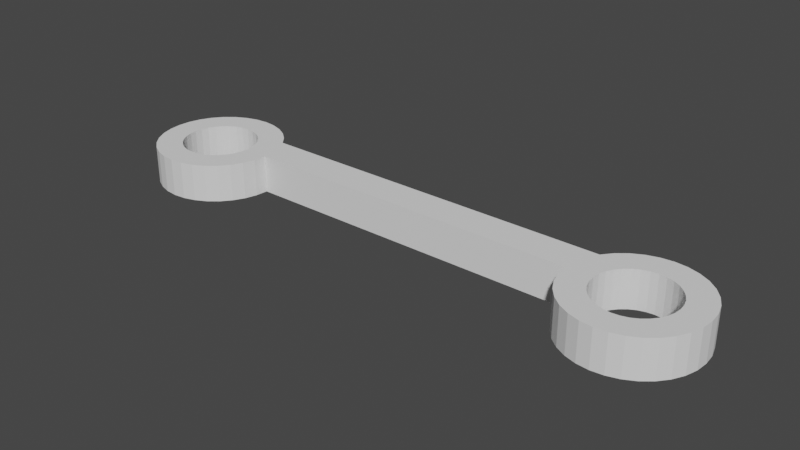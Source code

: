 # Source: PowerButtonStrap.blend  (saved by Blender 2.90.8; exported with 4.5.12 LTS)
import bpy
from mathutils import Matrix  # noqa: F401  (used for matrix-valued properties, if any)

bpy.ops.wm.read_factory_settings(use_empty=True)
scene = bpy.context.scene
scene.name = 'Scene'

# ---- collections
col_collection = bpy.data.collections.new('Collection'); scene.collection.children.link(col_collection)

# ---- world
world_world = bpy.data.worlds.new('World'); scene.world = world_world
world_world.use_nodes = True; world_world.node_tree.nodes.clear()
_N = world_world.node_tree.nodes; _L = world_world.node_tree.links
n0 = _N.new('ShaderNodeOutputWorld'); n0.name = 'World Output'; n0.location = (300, 300)
n1 = _N.new('ShaderNodeBackground'); n1.name = 'Background'; n1.location = (10, 300)
n1.inputs[0].default_value = (0.05088, 0.05088, 0.05088, 1.0)
_L.new(n1.outputs[0], n0.inputs[0])
n0.is_active_output = True
world_world.color = (0.05088, 0.05088, 0.05088)
world_world.use_sun_shadow = False
world_world.sun_shadow_jitter_overblur = 0.0

# ---- meshes
me_powerbuttonframe_002 = bpy.data.meshes.new('PowerButtonFrame.002')
me_powerbuttonframe_002.from_pydata([(-0.919, -0.06584, 1.4), (-0.9382, -0.1292, 1.4), (-1.289, 0.1962, 1.4), (-1.327, 0.1848, 1.4), (-1.084, 0.1111, 1.4), (-1.109, 0.1414, 1.4), (-0.9694, -0.1875, 1.4), (-1.25, 0.2, 1.4), (-1.065, 0.07654, 1.4), (-1.011, -0.2386, 1.4), (-1.054, 0.03902, 1.4), (-1.062, -0.2806, 1.4), (-1.05, 1.98e-07, 1.4), (-1.121, -0.3118, 1.4), (-1.054, -0.03902, 1.4), (-1.184, -0.331, 1.4), (-1.065, -0.07654, 1.4), (-1.25, -0.3375, 1.4), (-1.084, -0.1111, 1.4), (-1.316, -0.331, 1.4), (-1.109, -0.1414, 1.4), (-1.379, -0.3118, 1.4), (-1.139, -0.1663, 1.4), (-1.438, -0.2806, 1.4), (-1.173, -0.1848, 1.4), (-1.489, -0.2386, 1.4), (-1.211, -0.1962, 1.4), (-1.531, -0.1875, 1.4), (-1.25, -0.2, 1.4), (-1.562, -0.1292, 1.4), (-1.289, -0.1962, 1.4), (-1.581, -0.06584, 1.4), (-1.327, -0.1848, 1.4), (-1.587, -1.618e-08, 1.4), (-1.361, -0.1663, 1.4), (-0.919, 0.06584, 1.4), (-0.9382, 0.1292, 1.4), (-1.391, -0.1414, 1.4), (-0.9694, 0.1875, 1.4), (-1.25, 0.3375, 1.4), (-1.316, 0.331, 1.4), (-1.011, 0.2386, 1.4), (-1.379, 0.3118, 1.4), (-1.062, 0.2806, 1.4), (-1.139, 0.1663, 1.4), (-1.438, 0.2806, 1.4), (-1.361, 0.1663, 1.4), (-1.121, 0.3118, 1.4), (-1.173, 0.1848, 1.4), (-1.489, 0.2386, 1.4), (-1.391, 0.1414, 1.4), (-1.184, 0.331, 1.4), (-1.211, 0.1962, 1.4), (-1.531, 0.1875, 1.4), (-1.416, 0.1111, 1.4), (-1.562, 0.1292, 1.4), (-1.435, 0.07654, 1.4), (-1.581, 0.06584, 1.4), (-1.446, 0.03902, 1.4), (-1.45, 1.917e-08, 1.4), (-1.446, -0.03902, 1.4), (-1.435, -0.07654, 1.4), (-0.9125, 2.818e-07, 1.4), (-1.416, -0.1111, 1.4), (1.581, -0.06584, 1.4), (1.562, -0.1292, 1.4), (1.211, 0.1962, 1.4), (1.173, 0.1848, 1.4), (1.416, 0.1111, 1.4), (1.391, 0.1414, 1.4), (1.531, -0.1875, 1.4), (1.25, 0.2, 1.4), (1.435, 0.07654, 1.4), (1.489, -0.2386, 1.4), (1.446, 0.03902, 1.4), (1.438, -0.2806, 1.4), (1.45, 1.98e-07, 1.4), (1.379, -0.3118, 1.4), (1.446, -0.03902, 1.4), (1.316, -0.331, 1.4), (1.435, -0.07654, 1.4), (1.25, -0.3375, 1.4), (1.416, -0.1111, 1.4), (1.184, -0.331, 1.4), (1.391, -0.1414, 1.4), (1.121, -0.3118, 1.4), (1.361, -0.1663, 1.4), (1.062, -0.2806, 1.4), (1.327, -0.1848, 1.4), (1.011, -0.2386, 1.4), (1.289, -0.1962, 1.4), (0.9694, -0.1875, 1.4), (1.25, -0.2, 1.4), (0.9382, -0.1292, 1.4), (1.211, -0.1962, 1.4), (0.919, -0.06584, 1.4), (1.173, -0.1848, 1.4), (0.9125, -1.618e-08, 1.4), (1.139, -0.1663, 1.4), (1.581, 0.06584, 1.4), (1.562, 0.1292, 1.4), (1.109, -0.1414, 1.4), (1.531, 0.1875, 1.4), (1.25, 0.3375, 1.4), (1.184, 0.331, 1.4), (1.489, 0.2386, 1.4), (1.121, 0.3118, 1.4), (1.438, 0.2806, 1.4), (1.361, 0.1663, 1.4), (1.062, 0.2806, 1.4), (1.139, 0.1663, 1.4), (1.379, 0.3118, 1.4), (1.327, 0.1848, 1.4), (1.011, 0.2386, 1.4), (1.109, 0.1414, 1.4), (1.316, 0.331, 1.4), (1.289, 0.1962, 1.4), (0.9694, 0.1875, 1.4), (1.084, 0.1111, 1.4), (0.9382, 0.1292, 1.4), (1.065, 0.07654, 1.4), (0.919, 0.06584, 1.4), (1.054, 0.03902, 1.4), (1.05, 1.917e-08, 1.4), (1.054, -0.03902, 1.4), (1.065, -0.07654, 1.4), (1.587, 2.818e-07, 1.4), (1.084, -0.1111, 1.4), (-0.919, -0.06584, 1.6), (-0.9382, -0.1292, 1.6), (-1.289, 0.1962, 1.6), (-1.327, 0.1848, 1.6), (-1.084, 0.1111, 1.6), (-1.109, 0.1414, 1.6), (-0.9694, -0.1875, 1.6), (-1.25, 0.2, 1.6), (-1.065, 0.07654, 1.6), (-1.011, -0.2386, 1.6), (-1.054, 0.03902, 1.6), (-1.062, -0.2806, 1.6), (-1.05, 1.98e-07, 1.6), (-1.121, -0.3118, 1.6), (-1.054, -0.03902, 1.6), (-1.184, -0.331, 1.6), (-1.065, -0.07654, 1.6), (-1.25, -0.3375, 1.6), (-1.084, -0.1111, 1.6), (-1.316, -0.331, 1.6), (-1.109, -0.1414, 1.6), (-1.379, -0.3118, 1.6), (-1.139, -0.1663, 1.6), (-1.438, -0.2806, 1.6), (-1.173, -0.1848, 1.6), (-1.489, -0.2386, 1.6), (-1.211, -0.1962, 1.6), (-1.531, -0.1875, 1.6), (-1.25, -0.2, 1.6), (-1.562, -0.1292, 1.6), (-1.289, -0.1962, 1.6), (-1.581, -0.06584, 1.6), (-1.327, -0.1848, 1.6), (-1.587, -1.618e-08, 1.6), (-1.361, -0.1663, 1.6), (-0.919, 0.06584, 1.6), (-0.9382, 0.1292, 1.6), (-1.391, -0.1414, 1.6), (-0.9694, 0.1875, 1.6), (-1.25, 0.3375, 1.6), (-1.316, 0.331, 1.6), (-1.011, 0.2386, 1.6), (-1.379, 0.3118, 1.6), (-1.062, 0.2806, 1.6), (-1.139, 0.1663, 1.6), (-1.438, 0.2806, 1.6), (-1.361, 0.1663, 1.6), (-1.121, 0.3118, 1.6), (-1.173, 0.1848, 1.6), (-1.489, 0.2386, 1.6), (-1.391, 0.1414, 1.6), (-1.184, 0.331, 1.6), (-1.211, 0.1962, 1.6), (-1.531, 0.1875, 1.6), (-1.416, 0.1111, 1.6), (-1.562, 0.1292, 1.6), (-1.435, 0.07654, 1.6), (-1.581, 0.06584, 1.6), (-1.446, 0.03902, 1.6), (-1.45, 1.917e-08, 1.6), (-1.446, -0.03902, 1.6), (-1.435, -0.07654, 1.6), (-0.9125, 2.818e-07, 1.6), (-1.416, -0.1111, 1.6), (1.581, -0.06584, 1.6), (1.562, -0.1292, 1.6), (1.211, 0.1962, 1.6), (1.173, 0.1848, 1.6), (1.416, 0.1111, 1.6), (1.391, 0.1414, 1.6), (1.531, -0.1875, 1.6), (1.25, 0.2, 1.6), (1.435, 0.07654, 1.6), (1.489, -0.2386, 1.6), (1.446, 0.03902, 1.6), (1.438, -0.2806, 1.6), (1.45, 1.98e-07, 1.6), (1.379, -0.3118, 1.6), (1.446, -0.03902, 1.6), (1.316, -0.331, 1.6), (1.435, -0.07654, 1.6), (1.25, -0.3375, 1.6), (1.416, -0.1111, 1.6), (1.184, -0.331, 1.6), (1.391, -0.1414, 1.6), (1.121, -0.3118, 1.6), (1.361, -0.1663, 1.6), (1.062, -0.2806, 1.6), (1.327, -0.1848, 1.6), (1.011, -0.2386, 1.6), (1.289, -0.1962, 1.6), (0.9694, -0.1875, 1.6), (1.25, -0.2, 1.6), (0.9382, -0.1292, 1.6), (1.211, -0.1962, 1.6), (0.919, -0.06584, 1.6), (1.173, -0.1848, 1.6), (0.9125, -1.618e-08, 1.6), (1.139, -0.1663, 1.6), (1.581, 0.06584, 1.6), (1.562, 0.1292, 1.6), (1.109, -0.1414, 1.6), (1.531, 0.1875, 1.6), (1.25, 0.3375, 1.6), (1.184, 0.331, 1.6), (1.489, 0.2386, 1.6), (1.121, 0.3118, 1.6), (1.438, 0.2806, 1.6), (1.361, 0.1663, 1.6), (1.062, 0.2806, 1.6), (1.139, 0.1663, 1.6), (1.379, 0.3118, 1.6), (1.327, 0.1848, 1.6), (1.011, 0.2386, 1.6), (1.109, 0.1414, 1.6), (1.316, 0.331, 1.6), (1.289, 0.1962, 1.6), (0.9694, 0.1875, 1.6), (1.084, 0.1111, 1.6), (0.9382, 0.1292, 1.6), (1.065, 0.07654, 1.6), (0.919, 0.06584, 1.6), (1.054, 0.03902, 1.6), (1.05, 1.917e-08, 1.6), (1.054, -0.03902, 1.6), (1.065, -0.07654, 1.6), (1.587, 2.818e-07, 1.6), (1.084, -0.1111, 1.6)], [], [(23, 25, 37, 34), (38, 36, 8, 4), (21, 23, 34, 32), (40, 39, 7, 2), (41, 38, 4, 5), (19, 21, 32, 30), (42, 40, 2, 3), (43, 41, 5, 44), (17, 19, 30, 28), (45, 42, 3, 46), (47, 43, 44, 48), (15, 17, 28, 26), (49, 45, 46, 50), (51, 47, 48, 52), (13, 15, 26, 24), (53, 49, 50, 54), (39, 51, 52, 7), (11, 13, 24, 22), (55, 53, 54, 56), (9, 11, 22, 20), (57, 55, 56, 58), (6, 9, 20, 18), (33, 57, 58, 59), (1, 6, 18, 16), (31, 33, 59, 60), (0, 1, 16, 14), (29, 31, 60, 61), (62, 0, 14, 12), (27, 29, 61, 63), (35, 62, 12, 10), (25, 27, 63, 37), (36, 35, 10, 8), (87, 89, 101, 98), (102, 100, 72, 68), (85, 87, 98, 96), (104, 103, 71, 66), (105, 102, 68, 69), (83, 85, 96, 94), (106, 104, 66, 67), (107, 105, 69, 108), (81, 83, 94, 92), (109, 106, 67, 110), (111, 107, 108, 112), (79, 81, 92, 90), (113, 109, 110, 114), (115, 111, 112, 116), (77, 79, 90, 88), (117, 113, 114, 118), (103, 115, 116, 71), (75, 77, 88, 86), (119, 117, 118, 120), (73, 75, 86, 84), (121, 119, 120, 122), (70, 73, 84, 82), (97, 121, 122, 123), (65, 70, 82, 80), (95, 97, 123, 124), (64, 65, 80, 78), (93, 95, 124, 125), (126, 64, 78, 76), (91, 93, 125, 127), (99, 126, 76, 74), (89, 91, 127, 101), (100, 99, 74, 72), (35, 36, 38, 117, 119, 121, 97, 62), (151, 162, 165, 153), (166, 132, 136, 164), (149, 160, 162, 151), (168, 130, 135, 167), (169, 133, 132, 166), (147, 158, 160, 149), (170, 131, 130, 168), (171, 172, 133, 169), (145, 156, 158, 147), (173, 174, 131, 170), (175, 176, 172, 171), (143, 154, 156, 145), (177, 178, 174, 173), (179, 180, 176, 175), (141, 152, 154, 143), (181, 182, 178, 177), (167, 135, 180, 179), (139, 150, 152, 141), (183, 184, 182, 181), (137, 148, 150, 139), (185, 186, 184, 183), (134, 146, 148, 137), (161, 187, 186, 185), (129, 144, 146, 134), (159, 188, 187, 161), (128, 142, 144, 129), (157, 189, 188, 159), (190, 140, 142, 128), (155, 191, 189, 157), (163, 138, 140, 190), (153, 165, 191, 155), (164, 136, 138, 163), (215, 226, 229, 217), (230, 196, 200, 228), (213, 224, 226, 215), (232, 194, 199, 231), (233, 197, 196, 230), (211, 222, 224, 213), (234, 195, 194, 232), (235, 236, 197, 233), (209, 220, 222, 211), (237, 238, 195, 234), (239, 240, 236, 235), (207, 218, 220, 209), (241, 242, 238, 237), (243, 244, 240, 239), (205, 216, 218, 207), (245, 246, 242, 241), (231, 199, 244, 243), (203, 214, 216, 205), (247, 248, 246, 245), (201, 212, 214, 203), (249, 250, 248, 247), (198, 210, 212, 201), (225, 251, 250, 249), (193, 208, 210, 198), (223, 252, 251, 225), (192, 206, 208, 193), (221, 253, 252, 223), (254, 204, 206, 192), (219, 255, 253, 221), (227, 202, 204, 254), (217, 229, 255, 219), (228, 200, 202, 227), (163, 190, 225, 249, 247, 245, 166, 164), (100, 102, 230, 228), (64, 126, 254, 192), (60, 59, 187, 188), (127, 125, 253, 255), (103, 104, 232, 231), (126, 99, 227, 254), (34, 37, 165, 162), (61, 60, 188, 189), (101, 127, 255, 229), (102, 105, 233, 230), (117, 38, 166, 245), (0, 62, 190, 128), (62, 97, 225, 190), (104, 106, 234, 232), (63, 61, 189, 191), (39, 40, 168, 167), (105, 107, 235, 233), (108, 69, 197, 236), (37, 63, 191, 165), (38, 41, 169, 166), (65, 64, 192, 193), (67, 66, 194, 195), (106, 109, 237, 234), (69, 68, 196, 197), (40, 42, 170, 168), (110, 67, 195, 238), (70, 65, 193, 198), (66, 71, 199, 194), (41, 43, 171, 169), (107, 111, 239, 235), (68, 72, 200, 196), (44, 5, 133, 172), (112, 108, 236, 240), (73, 70, 198, 201), (1, 0, 128, 129), (72, 74, 202, 200), (3, 2, 130, 131), (75, 73, 201, 203), (42, 45, 173, 170), (109, 113, 241, 237), (5, 4, 132, 133), (74, 76, 204, 202), (46, 3, 131, 174), (114, 110, 238, 242), (6, 1, 129, 134), (77, 75, 203, 205), (2, 7, 135, 130), (76, 78, 206, 204), (43, 47, 175, 171), (111, 115, 243, 239), (4, 8, 136, 132), (79, 77, 205, 207), (48, 44, 172, 176), (116, 112, 240, 244), (9, 6, 134, 137), (78, 80, 208, 206), (8, 10, 138, 136), (81, 79, 207, 209), (11, 9, 137, 139), (80, 82, 210, 208), (45, 49, 177, 173), (113, 117, 245, 241), (10, 12, 140, 138), (83, 81, 209, 211), (50, 46, 174, 178), (118, 114, 242, 246), (13, 11, 139, 141), (82, 84, 212, 210), (12, 14, 142, 140), (85, 83, 211, 213), (47, 51, 179, 175), (115, 103, 231, 243), (15, 13, 141, 143), (84, 86, 214, 212), (52, 48, 176, 180), (71, 116, 244, 199), (14, 16, 144, 142), (87, 85, 213, 215), (17, 15, 143, 145), (86, 88, 216, 214), (16, 18, 146, 144), (89, 87, 215, 217), (49, 53, 181, 177), (120, 118, 246, 248), (19, 17, 145, 147), (88, 90, 218, 216), (54, 50, 178, 182), (18, 20, 148, 146), (91, 89, 217, 219), (21, 19, 147, 149), (90, 92, 220, 218), (51, 39, 167, 179), (20, 22, 150, 148), (93, 91, 219, 221), (7, 52, 180, 135), (122, 120, 248, 250), (23, 21, 149, 151), (92, 94, 222, 220), (22, 24, 152, 150), (95, 93, 221, 223), (53, 55, 183, 181), (25, 23, 151, 153), (94, 96, 224, 222), (56, 54, 182, 184), (24, 26, 154, 152), (97, 95, 223, 225), (123, 122, 250, 251), (27, 25, 153, 155), (96, 98, 226, 224), (26, 28, 156, 154), (55, 57, 185, 183), (29, 27, 155, 157), (99, 100, 228, 227), (58, 56, 184, 186), (124, 123, 251, 252), (28, 30, 158, 156), (31, 29, 157, 159), (30, 32, 160, 158), (98, 101, 229, 226), (57, 33, 161, 185), (125, 124, 252, 253), (33, 31, 159, 161), (59, 58, 186, 187), (32, 34, 162, 160)])
me_powerbuttonframe_002.use_remesh_fix_poles = True
me_powerbuttonframe_002.use_remesh_preserve_attributes = False
me_powerbuttonframe_002.use_mirror_vertex_groups = False
me_powerbuttonframe_002.update()

# ---- objects
ob_powerbuttonmount = bpy.data.objects.new('PowerButtonMount', me_powerbuttonframe_002)

# ---- transforms, parenting, visibility, modifiers, constraints
ob_powerbuttonmount.location = (0.0, 0.0, -1.4)
ob_powerbuttonmount.lineart.crease_threshold = 0.0

# ---- collection membership
col_collection.objects.link(ob_powerbuttonmount)

# ---- scene / render settings (as saved in the file)
scene.frame_start = 1; scene.frame_end = 250; scene.frame_set(1)
scene.render.engine = 'BLENDER_EEVEE_NEXT'
scene.cycles.use_denoising = False
scene.cycles.samples = 128
scene.cycles.sampling_pattern = 'TABULATED_SOBOL'
scene.cycles.use_adaptive_sampling = False
scene.cycles.use_light_tree = False
scene.view_settings.view_transform = 'Filmic'
bpy.context.view_layer.update()

# ---- added for rendering (the .blend has no active camera and no usable light): camera, sun
cam_auto = bpy.data.cameras.new('AutoCamera')
cam_auto.lens = 50.0
cam_auto.sensor_width = 36.0
cam_auto.clip_end = 1000.0
ob_auto_camera = bpy.data.objects.new('AutoCamera', cam_auto)
scene.collection.objects.link(ob_auto_camera)
ob_auto_camera.location = (3.00894, -3.61072, 2.50715)
ob_auto_camera.rotation_euler = (1.09748, -7.21219e-08, 0.694738)
scene.camera = ob_auto_camera
light_auto_sun = bpy.data.lights.new('AutoSun', 'SUN')
light_auto_sun.energy = 3.0
light_auto_sun.angle = 0.0523599
ob_auto_sun = bpy.data.objects.new('AutoSun', light_auto_sun)
scene.collection.objects.link(ob_auto_sun)
ob_auto_sun.rotation_euler = (0.872665, 0.174533, 0.523599)
bpy.context.view_layer.update()

